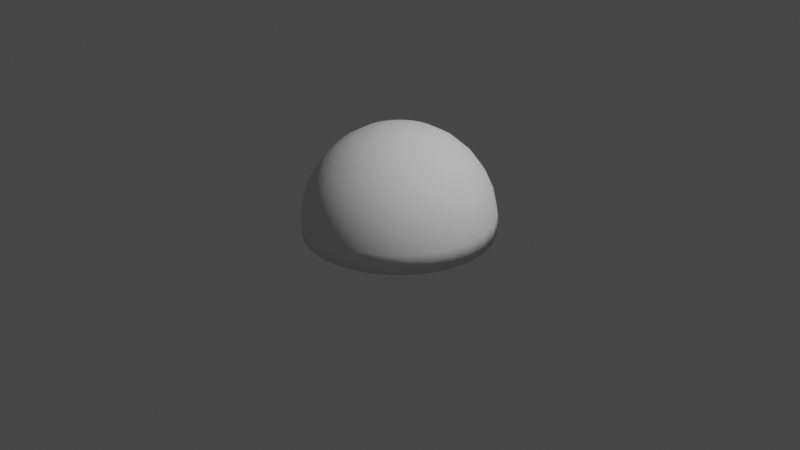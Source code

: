 # Source: Cloud.blend  (saved by Blender 2.81.16; exported with 4.5.12 LTS)
import bpy
from mathutils import Matrix  # noqa: F401  (used for matrix-valued properties, if any)

bpy.ops.wm.read_factory_settings(use_empty=True)
scene = bpy.context.scene
scene.name = 'Scene'

# ---- collections
col_collection = bpy.data.collections.new('Collection'); scene.collection.children.link(col_collection)

# ---- world
world_world = bpy.data.worlds.new('World'); scene.world = world_world
world_world.use_nodes = True; world_world.node_tree.nodes.clear()
_N = world_world.node_tree.nodes; _L = world_world.node_tree.links
n0 = _N.new('ShaderNodeOutputWorld'); n0.name = 'World Output'; n0.location = (300, 300)
n1 = _N.new('ShaderNodeBackground'); n1.name = 'Background'; n1.location = (10, 300)
n1.inputs[0].default_value = (0.05088, 0.05088, 0.05088, 1.0)
_L.new(n1.outputs[0], n0.inputs[0])
n0.is_active_output = True
world_world.color = (0.05088, 0.05088, 0.05088)
world_world.use_sun_shadow = False
world_world.sun_shadow_jitter_overblur = 0.0

# ---- cameras
cam_camera = bpy.data.cameras.new('Camera')
cam_camera.clip_end = 100.0
cam_camera.ortho_scale = 7.314

# ---- lights
light_light = bpy.data.lights.new('Light', 'POINT')
light_light.transmission_factor = 0.0
light_light.energy = 1000.0
light_light.shadow_soft_size = 0.1
light_light.shadow_maximum_resolution = 0.006
light_light.use_absolute_resolution = True

# ---- meshes
me_sphere = bpy.data.meshes.new('Sphere')
me_sphere.from_pydata([(0.0, 0.5878, 0.809), (0.0, 0.7431, 0.6691), (0.0, 0.866, 0.5), (0.0, 0.9511, 0.309), (0.04626, 0.2027, 0.9781), (0.09051, 0.3965, 0.9135), (0.1308, 0.573, 0.809), (0.1654, 0.7245, 0.6691), (0.1927, 0.8443, 0.5), (0.2116, 0.9272, 0.309), (0.2213, 0.9696, 0.1045), (0.2213, 0.9696, -0.1045), (0.09021, 0.1873, 0.9781), (0.1765, 0.3665, 0.9135), (0.255, 0.5296, 0.809), (0.3224, 0.6696, 0.6691), (0.3758, 0.7803, 0.5), (0.4126, 0.8569, 0.309), (0.4315, 0.896, 0.1045), (0.4315, 0.896, -0.1045), (0.1296, 0.1626, 0.9781), (0.2536, 0.318, 0.9135), (0.3665, 0.4595, 0.809), (0.4633, 0.581, 0.6691), (0.54, 0.6771, 0.5), (0.593, 0.7436, 0.309), (0.6201, 0.7775, 0.1045), (0.6201, 0.7775, -0.1045), (0.1626, 0.1296, 0.9781), (0.318, 0.2536, 0.9135), (0.4595, 0.3665, 0.809), (0.581, 0.4633, 0.6691), (0.6771, 0.54, 0.5), (0.7436, 0.593, 0.309), (0.7775, 0.6201, 0.1045), (0.7775, 0.6201, -0.1045), (0.1873, 0.09021, 0.9781), (0.3665, 0.1765, 0.9135), (0.5296, 0.255, 0.809), (0.6696, 0.3224, 0.6691), (0.7803, 0.3758, 0.5), (0.8569, 0.4126, 0.309), (0.896, 0.4315, 0.1045), (0.896, 0.4315, -0.1045), (0.2027, 0.04626, 0.9781), (0.3965, 0.09051, 0.9135), (0.573, 0.1308, 0.809), (0.7245, 0.1654, 0.6691), (0.8443, 0.1927, 0.5), (0.9272, 0.2116, 0.309), (0.9696, 0.2213, 0.1045), (0.9696, 0.2213, -0.1045), (0.2079, -7.297e-08, 0.9781), (0.4067, -1.289e-07, 0.9135), (0.5878, -7.67e-08, 0.809), (0.7431, -6.18e-08, 0.6691), (0.866, -9.16e-08, 0.5), (0.9511, 4.251e-08, 0.309), (0.9945, -9.16e-08, 0.1045), (0.9945, -9.16e-08, -0.1045), (0.2027, -0.04626, 0.9781), (0.3965, -0.09051, 0.9135), (0.573, -0.1308, 0.809), (0.7245, -0.1654, 0.6691), (0.8443, -0.1927, 0.5), (0.9272, -0.2116, 0.309), (0.9696, -0.2213, 0.1045), (0.9696, -0.2213, -0.1045), (0.1873, -0.09021, 0.9781), (0.3665, -0.1765, 0.9135), (0.5296, -0.255, 0.809), (0.6696, -0.3224, 0.6691), (0.7803, -0.3758, 0.5), (0.8569, -0.4126, 0.309), (0.896, -0.4315, 0.1045), (0.896, -0.4315, -0.1045), (0.1626, -0.1296, 0.9781), (0.318, -0.2536, 0.9135), (0.4595, -0.3665, 0.809), (0.581, -0.4633, 0.6691), (0.6771, -0.54, 0.5), (0.7436, -0.593, 0.309), (0.7775, -0.6201, 0.1045), (0.7775, -0.6201, -0.1045), (0.1296, -0.1626, 0.9781), (0.2536, -0.318, 0.9135), (0.3665, -0.4595, 0.809), (0.4633, -0.581, 0.6691), (0.54, -0.6771, 0.5), (0.593, -0.7436, 0.309), (0.6201, -0.7775, 0.1045), (0.6201, -0.7775, -0.1045), (0.09021, -0.1873, 0.9781), (0.1765, -0.3665, 0.9135), (0.255, -0.5296, 0.809), (0.3224, -0.6696, 0.6691), (0.3758, -0.7803, 0.5), (0.4126, -0.8569, 0.309), (0.4315, -0.896, 0.1045), (0.4315, -0.896, -0.1045), (0.04626, -0.2027, 0.9781), (0.09051, -0.3965, 0.9135), (0.1308, -0.573, 0.809), (0.1654, -0.7245, 0.6691), (0.1927, -0.8443, 0.5), (0.2116, -0.9272, 0.309), (0.2213, -0.9696, 0.1045), (0.2213, -0.9696, -0.1045), (-1.776e-14, -1.748e-07, 1.0), (1.2e-08, -0.2079, 0.9781), (-3.27e-08, -0.4067, 0.9135), (-2.525e-08, -0.5878, 0.809), (4.552e-09, -0.7431, 0.6691), (-8.485e-08, -0.866, 0.5), (7.906e-08, -0.9511, 0.309), (-2.525e-08, -0.9945, 0.1045), (-2.525e-08, -0.9945, -0.1045), (-0.04626, -0.2027, 0.9781), (-0.09051, -0.3965, 0.9135), (-0.1308, -0.573, 0.809), (-0.1654, -0.7245, 0.6691), (-0.1927, -0.8443, 0.5), (-0.2116, -0.9272, 0.309), (-0.2213, -0.9696, 0.1045), (-0.2213, -0.9696, -0.1045), (-0.09021, -0.1873, 0.9781), (-0.1765, -0.3665, 0.9135), (-0.255, -0.5296, 0.809), (-0.3224, -0.6696, 0.6691), (-0.3758, -0.7803, 0.5), (-0.4126, -0.8569, 0.309), (-0.4315, -0.896, 0.1045), (-0.4315, -0.896, -0.1045), (-0.1296, -0.1626, 0.9781), (-0.2536, -0.318, 0.9135), (-0.3665, -0.4595, 0.809), (-0.4633, -0.581, 0.6691), (-0.54, -0.6771, 0.5), (-0.593, -0.7436, 0.309), (-0.6201, -0.7775, 0.1045), (-0.6201, -0.7775, -0.1045), (-0.1626, -0.1296, 0.9781), (-0.318, -0.2536, 0.9135), (-0.4595, -0.3665, 0.809), (-0.581, -0.4633, 0.6691), (-0.6771, -0.54, 0.5), (-0.7436, -0.593, 0.309), (-0.7775, -0.6201, 0.1045), (-0.7775, -0.6201, -0.1045), (-0.1873, -0.09021, 0.9781), (-0.3665, -0.1765, 0.9135), (-0.5296, -0.255, 0.809), (-0.6696, -0.3224, 0.6691), (-0.7803, -0.3758, 0.5), (-0.8569, -0.4126, 0.309), (-0.896, -0.4315, 0.1045), (-0.896, -0.4315, -0.1045), (-0.2027, -0.04626, 0.9781), (-0.3965, -0.09051, 0.9135), (-0.573, -0.1308, 0.809), (-0.7245, -0.1654, 0.6691), (-0.8443, -0.1927, 0.5), (-0.9272, -0.2116, 0.309), (-0.9696, -0.2213, 0.1045), (-0.9696, -0.2213, -0.1045), (-0.2079, -6.925e-08, 0.9781), (-0.4067, -6.925e-08, 0.9135), (-0.5878, -3.199e-08, 0.809), (-0.7431, -4.69e-08, 0.6691), (-0.866, -1.709e-08, 0.5), (-0.9511, -1.214e-07, 0.309), (-0.9945, -3.199e-08, 0.1045), (-0.9945, -3.199e-08, -0.1045), (-0.2027, 0.04626, 0.9781), (-0.3965, 0.09051, 0.9135), (-0.573, 0.1308, 0.809), (-0.7245, 0.1654, 0.6691), (-0.8443, 0.1927, 0.5), (-0.9272, 0.2116, 0.309), (-0.9696, 0.2213, 0.1045), (-0.9696, 0.2213, -0.1045), (-0.1873, 0.09021, 0.9781), (-0.3665, 0.1765, 0.9135), (-0.5296, 0.255, 0.809), (-0.6696, 0.3224, 0.6691), (-0.7803, 0.3758, 0.5), (-0.8569, 0.4126, 0.309), (-0.896, 0.4315, 0.1045), (-0.896, 0.4315, -0.1045), (-0.1626, 0.1296, 0.9781), (-0.318, 0.2536, 0.9135), (-0.4595, 0.3665, 0.809), (-0.581, 0.4633, 0.6691), (-0.6771, 0.54, 0.5), (-0.7436, 0.593, 0.309), (-0.7775, 0.6201, 0.1045), (-0.7775, 0.6201, -0.1045), (-0.1296, 0.1626, 0.9781), (-0.2536, 0.318, 0.9135), (-0.3665, 0.4595, 0.809), (-0.4633, 0.581, 0.6691), (-0.54, 0.6771, 0.5), (-0.593, 0.7436, 0.309), (-0.6201, 0.7775, 0.1045), (-0.6201, 0.7775, -0.1045), (-0.09021, 0.1873, 0.9781), (-0.1765, 0.3665, 0.9135), (-0.255, 0.5296, 0.809), (-0.3224, 0.6696, 0.6691), (-0.3758, 0.7803, 0.5), (-0.4126, 0.8569, 0.309), (-0.4315, 0.896, 0.1045), (-0.4315, 0.896, -0.1045), (-0.04626, 0.2027, 0.9781), (-0.09051, 0.3965, 0.9135), (-0.1308, 0.573, 0.809), (-0.1654, 0.7245, 0.6691), (-0.1927, 0.8443, 0.5), (-0.2116, 0.9272, 0.309), (-0.2213, 0.9696, 0.1045), (-0.2213, 0.9696, -0.1045), (2.318e-08, 0.2079, 0.9781), (4.926e-08, 0.4067, 0.9135), (-2.525e-08, 0.9945, 0.1045), (-2.525e-08, 0.9945, -0.1045)], [], [(1, 0, 6, 7), (2, 1, 7, 8), (3, 2, 8, 9), (223, 3, 9, 10), (224, 223, 10, 11), (221, 108, 4), (222, 221, 4, 5), (0, 222, 5, 6), (7, 6, 14, 15), (8, 7, 15, 16), (9, 8, 16, 17), (10, 9, 17, 18), (11, 10, 18, 19), (4, 108, 12), (5, 4, 12, 13), (6, 5, 13, 14), (14, 13, 21, 22), (15, 14, 22, 23), (16, 15, 23, 24), (17, 16, 24, 25), (18, 17, 25, 26), (19, 18, 26, 27), (12, 108, 20), (13, 12, 20, 21), (20, 108, 28), (21, 20, 28, 29), (22, 21, 29, 30), (23, 22, 30, 31), (24, 23, 31, 32), (25, 24, 32, 33), (26, 25, 33, 34), (27, 26, 34, 35), (34, 33, 41, 42), (35, 34, 42, 43), (28, 108, 36), (29, 28, 36, 37), (30, 29, 37, 38), (31, 30, 38, 39), (32, 31, 39, 40), (33, 32, 40, 41), (41, 40, 48, 49), (42, 41, 49, 50), (43, 42, 50, 51), (36, 108, 44), (37, 36, 44, 45), (38, 37, 45, 46), (39, 38, 46, 47), (40, 39, 47, 48), (47, 46, 54, 55), (48, 47, 55, 56), (49, 48, 56, 57), (50, 49, 57, 58), (51, 50, 58, 59), (44, 108, 52), (45, 44, 52, 53), (46, 45, 53, 54), (54, 53, 61, 62), (55, 54, 62, 63), (56, 55, 63, 64), (57, 56, 64, 65), (58, 57, 65, 66), (59, 58, 66, 67), (52, 108, 60), (53, 52, 60, 61), (61, 60, 68, 69), (62, 61, 69, 70), (63, 62, 70, 71), (64, 63, 71, 72), (65, 64, 72, 73), (66, 65, 73, 74), (67, 66, 74, 75), (60, 108, 68), (75, 74, 82, 83), (68, 108, 76), (69, 68, 76, 77), (70, 69, 77, 78), (71, 70, 78, 79), (72, 71, 79, 80), (73, 72, 80, 81), (74, 73, 81, 82), (81, 80, 88, 89), (82, 81, 89, 90), (83, 82, 90, 91), (76, 108, 84), (77, 76, 84, 85), (78, 77, 85, 86), (79, 78, 86, 87), (80, 79, 87, 88), (88, 87, 95, 96), (89, 88, 96, 97), (90, 89, 97, 98), (91, 90, 98, 99), (84, 108, 92), (85, 84, 92, 93), (86, 85, 93, 94), (87, 86, 94, 95), (94, 93, 101, 102), (95, 94, 102, 103), (96, 95, 103, 104), (97, 96, 104, 105), (98, 97, 105, 106), (99, 98, 106, 107), (92, 108, 100), (93, 92, 100, 101), (101, 100, 109, 110), (102, 101, 110, 111), (103, 102, 111, 112), (104, 103, 112, 113), (105, 104, 113, 114), (106, 105, 114, 115), (107, 106, 115, 116), (100, 108, 109), (116, 115, 123, 124), (109, 108, 117), (110, 109, 117, 118), (111, 110, 118, 119), (112, 111, 119, 120), (113, 112, 120, 121), (114, 113, 121, 122), (115, 114, 122, 123), (123, 122, 130, 131), (124, 123, 131, 132), (117, 108, 125), (118, 117, 125, 126), (119, 118, 126, 127), (120, 119, 127, 128), (121, 120, 128, 129), (122, 121, 129, 130), (129, 128, 136, 137), (130, 129, 137, 138), (131, 130, 138, 139), (132, 131, 139, 140), (125, 108, 133), (126, 125, 133, 134), (127, 126, 134, 135), (128, 127, 135, 136), (136, 135, 143, 144), (137, 136, 144, 145), (138, 137, 145, 146), (139, 138, 146, 147), (140, 139, 147, 148), (133, 108, 141), (134, 133, 141, 142), (135, 134, 142, 143), (142, 141, 149, 150), (143, 142, 150, 151), (144, 143, 151, 152), (145, 144, 152, 153), (146, 145, 153, 154), (147, 146, 154, 155), (148, 147, 155, 156), (141, 108, 149), (156, 155, 163, 164), (149, 108, 157), (150, 149, 157, 158), (151, 150, 158, 159), (152, 151, 159, 160), (153, 152, 160, 161), (154, 153, 161, 162), (155, 154, 162, 163), (163, 162, 170, 171), (164, 163, 171, 172), (157, 108, 165), (158, 157, 165, 166), (159, 158, 166, 167), (160, 159, 167, 168), (161, 160, 168, 169), (162, 161, 169, 170), (170, 169, 177, 178), (171, 170, 178, 179), (172, 171, 179, 180), (165, 108, 173), (166, 165, 173, 174), (167, 166, 174, 175), (168, 167, 175, 176), (169, 168, 176, 177), (176, 175, 183, 184), (177, 176, 184, 185), (178, 177, 185, 186), (179, 178, 186, 187), (180, 179, 187, 188), (173, 108, 181), (174, 173, 181, 182), (175, 174, 182, 183), (183, 182, 190, 191), (184, 183, 191, 192), (185, 184, 192, 193), (186, 185, 193, 194), (187, 186, 194, 195), (188, 187, 195, 196), (181, 108, 189), (182, 181, 189, 190), (189, 108, 197), (190, 189, 197, 198), (191, 190, 198, 199), (192, 191, 199, 200), (193, 192, 200, 201), (194, 193, 201, 202), (195, 194, 202, 203), (196, 195, 203, 204), (203, 202, 210, 211), (204, 203, 211, 212), (197, 108, 205), (198, 197, 205, 206), (199, 198, 206, 207), (200, 199, 207, 208), (201, 200, 208, 209), (202, 201, 209, 210), (210, 209, 217, 218), (211, 210, 218, 219), (212, 211, 219, 220), (205, 108, 213), (206, 205, 213, 214), (207, 206, 214, 215), (208, 207, 215, 216), (209, 208, 216, 217), (217, 216, 1, 2), (218, 217, 2, 3), (219, 218, 3, 223), (220, 219, 223, 224), (213, 108, 221), (214, 213, 221, 222), (215, 214, 222, 0), (216, 215, 0, 1), (19, 27, 35, 43, 51, 59, 67, 75, 83, 91, 99, 107, 116, 124, 132, 140, 148, 156, 164, 172, 180, 188, 196, 204, 212, 220, 224, 11)])
me_sphere.polygons.foreach_set('use_smooth', [True] * 225)
_uv = me_sphere.uv_layers.new(name='UVMap')
_uv.uv.foreach_set('vector', [0.5, 0.648, 0.5, 0.6171, 0.5261, 0.6142, 0.5329, 0.6443, 0.5, 0.6725, 0.5, 0.648, 0.5329, 0.6443, 0.5384, 0.6682, 0.5, 0.6895, 0.5, 0.6725, 0.5384, 0.6682, 0.5422, 0.6847, 0.5, 0.6981, 0.5, 0.6895, 0.5422, 0.6847, 0.5441, 0.6932, 0.5, 0.6981, 0.5, 0.6981, 0.5441, 0.6932, 0.5441, 0.6932, 0.5, 0.5414, 0.5, 0.5, 0.5092, 0.5404, 0.5, 0.581, 0.5, 0.5414, 0.5092, 0.5404, 0.518, 0.579, 0.5, 0.6171, 0.5, 0.581, 0.518, 0.579, 0.5261, 0.6142, 0.5329, 0.6443, 0.5261, 0.6142, 0.5508, 0.6055, 0.5642, 0.6334, 0.5384, 0.6682, 0.5329, 0.6443, 0.5642, 0.6334, 0.5749, 0.6554, 0.5422, 0.6847, 0.5384, 0.6682, 0.5749, 0.6554, 0.5822, 0.6707, 0.5441, 0.6932, 0.5422, 0.6847, 0.5822, 0.6707, 0.586, 0.6785, 0.5441, 0.6932, 0.5441, 0.6932, 0.586, 0.6785, 0.586, 0.6785, 0.5092, 0.5404, 0.5, 0.5, 0.518, 0.5373, 0.518, 0.579, 0.5092, 0.5404, 0.518, 0.5373, 0.5352, 0.573, 0.5261, 0.6142, 0.518, 0.579, 0.5352, 0.573, 0.5508, 0.6055, 0.5508, 0.6055, 0.5352, 0.573, 0.5505, 0.5634, 0.573, 0.5915, 0.5642, 0.6334, 0.5508, 0.6055, 0.573, 0.5915, 0.5923, 0.6157, 0.5749, 0.6554, 0.5642, 0.6334, 0.5923, 0.6157, 0.6076, 0.6349, 0.5822, 0.6707, 0.5749, 0.6554, 0.6076, 0.6349, 0.6181, 0.6481, 0.586, 0.6785, 0.5822, 0.6707, 0.6181, 0.6481, 0.6235, 0.6549, 0.586, 0.6785, 0.586, 0.6785, 0.6235, 0.6549, 0.6235, 0.6549, 0.518, 0.5373, 0.5, 0.5, 0.5258, 0.5324, 0.5352, 0.573, 0.518, 0.5373, 0.5258, 0.5324, 0.5505, 0.5634, 0.5258, 0.5324, 0.5, 0.5, 0.5324, 0.5258, 0.5505, 0.5634, 0.5258, 0.5324, 0.5324, 0.5258, 0.5634, 0.5505, 0.573, 0.5915, 0.5505, 0.5634, 0.5634, 0.5505, 0.5915, 0.573, 0.5923, 0.6157, 0.573, 0.5915, 0.5915, 0.573, 0.6157, 0.5923, 0.6076, 0.6349, 0.5923, 0.6157, 0.6157, 0.5923, 0.6349, 0.6076, 0.6181, 0.6481, 0.6076, 0.6349, 0.6349, 0.6076, 0.6481, 0.6181, 0.6235, 0.6549, 0.6181, 0.6481, 0.6481, 0.6181, 0.6549, 0.6235, 0.6235, 0.6549, 0.6235, 0.6549, 0.6549, 0.6235, 0.6549, 0.6235, 0.6549, 0.6235, 0.6481, 0.6181, 0.6707, 0.5822, 0.6785, 0.586, 0.6549, 0.6235, 0.6549, 0.6235, 0.6785, 0.586, 0.6785, 0.586, 0.5324, 0.5258, 0.5, 0.5, 0.5373, 0.518, 0.5634, 0.5505, 0.5324, 0.5258, 0.5373, 0.518, 0.573, 0.5352, 0.5915, 0.573, 0.5634, 0.5505, 0.573, 0.5352, 0.6055, 0.5508, 0.6157, 0.5923, 0.5915, 0.573, 0.6055, 0.5508, 0.6334, 0.5642, 0.6349, 0.6076, 0.6157, 0.5923, 0.6334, 0.5642, 0.6554, 0.5749, 0.6481, 0.6181, 0.6349, 0.6076, 0.6554, 0.5749, 0.6707, 0.5822, 0.6707, 0.5822, 0.6554, 0.5749, 0.6682, 0.5384, 0.6847, 0.5422, 0.6785, 0.586, 0.6707, 0.5822, 0.6847, 0.5422, 0.6932, 0.5441, 0.6785, 0.586, 0.6785, 0.586, 0.6932, 0.5441, 0.6932, 0.5441, 0.5373, 0.518, 0.5, 0.5, 0.5404, 0.5092, 0.573, 0.5352, 0.5373, 0.518, 0.5404, 0.5092, 0.579, 0.518, 0.6055, 0.5508, 0.573, 0.5352, 0.579, 0.518, 0.6142, 0.5261, 0.6334, 0.5642, 0.6055, 0.5508, 0.6142, 0.5261, 0.6443, 0.5329, 0.6554, 0.5749, 0.6334, 0.5642, 0.6443, 0.5329, 0.6682, 0.5384, 0.6443, 0.5329, 0.6142, 0.5261, 0.6171, 0.5, 0.648, 0.5, 0.6682, 0.5384, 0.6443, 0.5329, 0.648, 0.5, 0.6725, 0.5, 0.6847, 0.5422, 0.6682, 0.5384, 0.6725, 0.5, 0.6895, 0.5, 0.6932, 0.5441, 0.6847, 0.5422, 0.6895, 0.5, 0.6981, 0.5, 0.6932, 0.5441, 0.6932, 0.5441, 0.6981, 0.5, 0.6981, 0.5, 0.5404, 0.5092, 0.5, 0.5, 0.5414, 0.5, 0.579, 0.518, 0.5404, 0.5092, 0.5414, 0.5, 0.581, 0.5, 0.6142, 0.5261, 0.579, 0.518, 0.581, 0.5, 0.6171, 0.5, 0.6171, 0.5, 0.581, 0.5, 0.579, 0.482, 0.6142, 0.4739, 0.648, 0.5, 0.6171, 0.5, 0.6142, 0.4739, 0.6443, 0.4671, 0.6725, 0.5, 0.648, 0.5, 0.6443, 0.4671, 0.6682, 0.4616, 0.6895, 0.5, 0.6725, 0.5, 0.6682, 0.4616, 0.6847, 0.4578, 0.6981, 0.5, 0.6895, 0.5, 0.6847, 0.4578, 0.6932, 0.4559, 0.6981, 0.5, 0.6981, 0.5, 0.6932, 0.4559, 0.6932, 0.4559, 0.5414, 0.5, 0.5, 0.5, 0.5404, 0.4908, 0.581, 0.5, 0.5414, 0.5, 0.5404, 0.4908, 0.579, 0.482, 0.579, 0.482, 0.5404, 0.4908, 0.5373, 0.482, 0.573, 0.4648, 0.6142, 0.4739, 0.579, 0.482, 0.573, 0.4648, 0.6055, 0.4492, 0.6443, 0.4671, 0.6142, 0.4739, 0.6055, 0.4492, 0.6334, 0.4358, 0.6682, 0.4616, 0.6443, 0.4671, 0.6334, 0.4358, 0.6554, 0.4251, 0.6847, 0.4578, 0.6682, 0.4616, 0.6554, 0.4251, 0.6707, 0.4178, 0.6932, 0.4559, 0.6847, 0.4578, 0.6707, 0.4178, 0.6785, 0.414, 0.6932, 0.4559, 0.6932, 0.4559, 0.6785, 0.414, 0.6785, 0.414, 0.5404, 0.4908, 0.5, 0.5, 0.5373, 0.482, 0.6785, 0.414, 0.6785, 0.414, 0.6549, 0.3765, 0.6549, 0.3765, 0.5373, 0.482, 0.5, 0.5, 0.5324, 0.4742, 0.573, 0.4648, 0.5373, 0.482, 0.5324, 0.4742, 0.5634, 0.4495, 0.6055, 0.4492, 0.573, 0.4648, 0.5634, 0.4495, 0.5915, 0.427, 0.6334, 0.4358, 0.6055, 0.4492, 0.5915, 0.427, 0.6157, 0.4077, 0.6554, 0.4251, 0.6334, 0.4358, 0.6157, 0.4077, 0.6349, 0.3924, 0.6707, 0.4178, 0.6554, 0.4251, 0.6349, 0.3924, 0.6481, 0.3819, 0.6785, 0.414, 0.6707, 0.4178, 0.6481, 0.3819, 0.6549, 0.3765, 0.6481, 0.3819, 0.6349, 0.3924, 0.6076, 0.3651, 0.6181, 0.3519, 0.6549, 0.3765, 0.6481, 0.3819, 0.6181, 0.3519, 0.6235, 0.3451, 0.6549, 0.3765, 0.6549, 0.3765, 0.6235, 0.3451, 0.6235, 0.3451, 0.5324, 0.4742, 0.5, 0.5, 0.5258, 0.4676, 0.5634, 0.4495, 0.5324, 0.4742, 0.5258, 0.4676, 0.5505, 0.4366, 0.5915, 0.427, 0.5634, 0.4495, 0.5505, 0.4366, 0.573, 0.4085, 0.6157, 0.4077, 0.5915, 0.427, 0.573, 0.4085, 0.5923, 0.3843, 0.6349, 0.3924, 0.6157, 0.4077, 0.5923, 0.3843, 0.6076, 0.3651, 0.6076, 0.3651, 0.5923, 0.3843, 0.5642, 0.3666, 0.5749, 0.3446, 0.6181, 0.3519, 0.6076, 0.3651, 0.5749, 0.3446, 0.5822, 0.3293, 0.6235, 0.3451, 0.6181, 0.3519, 0.5822, 0.3293, 0.586, 0.3215, 0.6235, 0.3451, 0.6235, 0.3451, 0.586, 0.3215, 0.586, 0.3215, 0.5258, 0.4676, 0.5, 0.5, 0.518, 0.4627, 0.5505, 0.4366, 0.5258, 0.4676, 0.518, 0.4627, 0.5352, 0.427, 0.573, 0.4085, 0.5505, 0.4366, 0.5352, 0.427, 0.5508, 0.3945, 0.5923, 0.3843, 0.573, 0.4085, 0.5508, 0.3945, 0.5642, 0.3666, 0.5508, 0.3945, 0.5352, 0.427, 0.518, 0.421, 0.5261, 0.3858, 0.5642, 0.3666, 0.5508, 0.3945, 0.5261, 0.3858, 0.5329, 0.3557, 0.5749, 0.3446, 0.5642, 0.3666, 0.5329, 0.3557, 0.5384, 0.3318, 0.5822, 0.3293, 0.5749, 0.3446, 0.5384, 0.3318, 0.5422, 0.3153, 0.586, 0.3215, 0.5822, 0.3293, 0.5422, 0.3153, 0.5441, 0.3068, 0.586, 0.3215, 0.586, 0.3215, 0.5441, 0.3068, 0.5441, 0.3068, 0.518, 0.4627, 0.5, 0.5, 0.5092, 0.4596, 0.5352, 0.427, 0.518, 0.4627, 0.5092, 0.4596, 0.518, 0.421, 0.518, 0.421, 0.5092, 0.4596, 0.5, 0.4586, 0.5, 0.419, 0.5261, 0.3858, 0.518, 0.421, 0.5, 0.419, 0.5, 0.3829, 0.5329, 0.3557, 0.5261, 0.3858, 0.5, 0.3829, 0.5, 0.352, 0.5384, 0.3318, 0.5329, 0.3557, 0.5, 0.352, 0.5, 0.3275, 0.5422, 0.3153, 0.5384, 0.3318, 0.5, 0.3275, 0.5, 0.3105, 0.5441, 0.3068, 0.5422, 0.3153, 0.5, 0.3105, 0.5, 0.3019, 0.5441, 0.3068, 0.5441, 0.3068, 0.5, 0.3019, 0.5, 0.3019, 0.5092, 0.4596, 0.5, 0.5, 0.5, 0.4586, 0.5, 0.3019, 0.5, 0.3019, 0.4559, 0.3068, 0.4559, 0.3068, 0.5, 0.4586, 0.5, 0.5, 0.4908, 0.4596, 0.5, 0.419, 0.5, 0.4586, 0.4908, 0.4596, 0.482, 0.421, 0.5, 0.3829, 0.5, 0.419, 0.482, 0.421, 0.4739, 0.3858, 0.5, 0.352, 0.5, 0.3829, 0.4739, 0.3858, 0.4671, 0.3557, 0.5, 0.3275, 0.5, 0.352, 0.4671, 0.3557, 0.4616, 0.3318, 0.5, 0.3105, 0.5, 0.3275, 0.4616, 0.3318, 0.4578, 0.3153, 0.5, 0.3019, 0.5, 0.3105, 0.4578, 0.3153, 0.4559, 0.3068, 0.4559, 0.3068, 0.4578, 0.3153, 0.4178, 0.3293, 0.414, 0.3215, 0.4559, 0.3068, 0.4559, 0.3068, 0.414, 0.3215, 0.414, 0.3215, 0.4908, 0.4596, 0.5, 0.5, 0.482, 0.4627, 0.482, 0.421, 0.4908, 0.4596, 0.482, 0.4627, 0.4648, 0.427, 0.4739, 0.3858, 0.482, 0.421, 0.4648, 0.427, 0.4492, 0.3945, 0.4671, 0.3557, 0.4739, 0.3858, 0.4492, 0.3945, 0.4358, 0.3666, 0.4616, 0.3318, 0.4671, 0.3557, 0.4358, 0.3666, 0.4251, 0.3446, 0.4578, 0.3153, 0.4616, 0.3318, 0.4251, 0.3446, 0.4178, 0.3293, 0.4251, 0.3446, 0.4358, 0.3666, 0.4077, 0.3843, 0.3924, 0.3651, 0.4178, 0.3293, 0.4251, 0.3446, 0.3924, 0.3651, 0.3819, 0.3519, 0.414, 0.3215, 0.4178, 0.3293, 0.3819, 0.3519, 0.3765, 0.3451, 0.414, 0.3215, 0.414, 0.3215, 0.3765, 0.3451, 0.3765, 0.3451, 0.482, 0.4627, 0.5, 0.5, 0.4742, 0.4676, 0.4648, 0.427, 0.482, 0.4627, 0.4742, 0.4676, 0.4495, 0.4366, 0.4492, 0.3945, 0.4648, 0.427, 0.4495, 0.4366, 0.427, 0.4085, 0.4358, 0.3666, 0.4492, 0.3945, 0.427, 0.4085, 0.4077, 0.3843, 0.4077, 0.3843, 0.427, 0.4085, 0.4085, 0.427, 0.3843, 0.4077, 0.3924, 0.3651, 0.4077, 0.3843, 0.3843, 0.4077, 0.3651, 0.3924, 0.3819, 0.3519, 0.3924, 0.3651, 0.3651, 0.3924, 0.3519, 0.3819, 0.3765, 0.3451, 0.3819, 0.3519, 0.3519, 0.3819, 0.3451, 0.3765, 0.3765, 0.3451, 0.3765, 0.3451, 0.3451, 0.3765, 0.3451, 0.3765, 0.4742, 0.4676, 0.5, 0.5, 0.4676, 0.4742, 0.4495, 0.4366, 0.4742, 0.4676, 0.4676, 0.4742, 0.4366, 0.4495, 0.427, 0.4085, 0.4495, 0.4366, 0.4366, 0.4495, 0.4085, 0.427, 0.4366, 0.4495, 0.4676, 0.4742, 0.4627, 0.482, 0.427, 0.4648, 0.4085, 0.427, 0.4366, 0.4495, 0.427, 0.4648, 0.3945, 0.4492, 0.3843, 0.4077, 0.4085, 0.427, 0.3945, 0.4492, 0.3666, 0.4358, 0.3651, 0.3924, 0.3843, 0.4077, 0.3666, 0.4358, 0.3446, 0.4251, 0.3519, 0.3819, 0.3651, 0.3924, 0.3446, 0.4251, 0.3293, 0.4178, 0.3451, 0.3765, 0.3519, 0.3819, 0.3293, 0.4178, 0.3215, 0.414, 0.3451, 0.3765, 0.3451, 0.3765, 0.3215, 0.414, 0.3215, 0.414, 0.4676, 0.4742, 0.5, 0.5, 0.4627, 0.482, 0.3215, 0.414, 0.3215, 0.414, 0.3068, 0.4559, 0.3068, 0.4559, 0.4627, 0.482, 0.5, 0.5, 0.4596, 0.4908, 0.427, 0.4648, 0.4627, 0.482, 0.4596, 0.4908, 0.421, 0.482, 0.3945, 0.4492, 0.427, 0.4648, 0.421, 0.482, 0.3858, 0.4739, 0.3666, 0.4358, 0.3945, 0.4492, 0.3858, 0.4739, 0.3557, 0.4671, 0.3446, 0.4251, 0.3666, 0.4358, 0.3557, 0.4671, 0.3318, 0.4616, 0.3293, 0.4178, 0.3446, 0.4251, 0.3318, 0.4616, 0.3153, 0.4578, 0.3215, 0.414, 0.3293, 0.4178, 0.3153, 0.4578, 0.3068, 0.4559, 0.3068, 0.4559, 0.3153, 0.4578, 0.3105, 0.5, 0.3019, 0.5, 0.3068, 0.4559, 0.3068, 0.4559, 0.3019, 0.5, 0.3019, 0.5, 0.4596, 0.4908, 0.5, 0.5, 0.4586, 0.5, 0.421, 0.482, 0.4596, 0.4908, 0.4586, 0.5, 0.419, 0.5, 0.3858, 0.4739, 0.421, 0.482, 0.419, 0.5, 0.3829, 0.5, 0.3557, 0.4671, 0.3858, 0.4739, 0.3829, 0.5, 0.352, 0.5, 0.3318, 0.4616, 0.3557, 0.4671, 0.352, 0.5, 0.3275, 0.5, 0.3153, 0.4578, 0.3318, 0.4616, 0.3275, 0.5, 0.3105, 0.5, 0.3105, 0.5, 0.3275, 0.5, 0.3318, 0.5384, 0.3153, 0.5422, 0.3019, 0.5, 0.3105, 0.5, 0.3153, 0.5422, 0.3068, 0.5441, 0.3019, 0.5, 0.3019, 0.5, 0.3068, 0.5441, 0.3068, 0.5441, 0.4586, 0.5, 0.5, 0.5, 0.4596, 0.5092, 0.419, 0.5, 0.4586, 0.5, 0.4596, 0.5092, 0.421, 0.518, 0.3829, 0.5, 0.419, 0.5, 0.421, 0.518, 0.3858, 0.5261, 0.352, 0.5, 0.3829, 0.5, 0.3858, 0.5261, 0.3557, 0.5329, 0.3275, 0.5, 0.352, 0.5, 0.3557, 0.5329, 0.3318, 0.5384, 0.3557, 0.5329, 0.3858, 0.5261, 0.3945, 0.5508, 0.3666, 0.5642, 0.3318, 0.5384, 0.3557, 0.5329, 0.3666, 0.5642, 0.3446, 0.5749, 0.3153, 0.5422, 0.3318, 0.5384, 0.3446, 0.5749, 0.3293, 0.5822, 0.3068, 0.5441, 0.3153, 0.5422, 0.3293, 0.5822, 0.3215, 0.586, 0.3068, 0.5441, 0.3068, 0.5441, 0.3215, 0.586, 0.3215, 0.586, 0.4596, 0.5092, 0.5, 0.5, 0.4627, 0.518, 0.421, 0.518, 0.4596, 0.5092, 0.4627, 0.518, 0.427, 0.5352, 0.3858, 0.5261, 0.421, 0.518, 0.427, 0.5352, 0.3945, 0.5508, 0.3945, 0.5508, 0.427, 0.5352, 0.4366, 0.5505, 0.4085, 0.573, 0.3666, 0.5642, 0.3945, 0.5508, 0.4085, 0.573, 0.3843, 0.5923, 0.3446, 0.5749, 0.3666, 0.5642, 0.3843, 0.5923, 0.3651, 0.6076, 0.3293, 0.5822, 0.3446, 0.5749, 0.3651, 0.6076, 0.3519, 0.6181, 0.3215, 0.586, 0.3293, 0.5822, 0.3519, 0.6181, 0.3451, 0.6235, 0.3215, 0.586, 0.3215, 0.586, 0.3451, 0.6235, 0.3451, 0.6235, 0.4627, 0.518, 0.5, 0.5, 0.4676, 0.5258, 0.427, 0.5352, 0.4627, 0.518, 0.4676, 0.5258, 0.4366, 0.5505, 0.4676, 0.5258, 0.5, 0.5, 0.4742, 0.5324, 0.4366, 0.5505, 0.4676, 0.5258, 0.4742, 0.5324, 0.4495, 0.5634, 0.4085, 0.573, 0.4366, 0.5505, 0.4495, 0.5634, 0.427, 0.5915, 0.3843, 0.5923, 0.4085, 0.573, 0.427, 0.5915, 0.4077, 0.6157, 0.3651, 0.6076, 0.3843, 0.5923, 0.4077, 0.6157, 0.3924, 0.6349, 0.3519, 0.6181, 0.3651, 0.6076, 0.3924, 0.6349, 0.3819, 0.6481, 0.3451, 0.6235, 0.3519, 0.6181, 0.3819, 0.6481, 0.3765, 0.6549, 0.3451, 0.6235, 0.3451, 0.6235, 0.3765, 0.6549, 0.3765, 0.6549, 0.3765, 0.6549, 0.3819, 0.6481, 0.4178, 0.6707, 0.414, 0.6785, 0.3765, 0.6549, 0.3765, 0.6549, 0.414, 0.6785, 0.414, 0.6785, 0.4742, 0.5324, 0.5, 0.5, 0.482, 0.5373, 0.4495, 0.5634, 0.4742, 0.5324, 0.482, 0.5373, 0.4648, 0.573, 0.427, 0.5915, 0.4495, 0.5634, 0.4648, 0.573, 0.4492, 0.6055, 0.4077, 0.6157, 0.427, 0.5915, 0.4492, 0.6055, 0.4358, 0.6334, 0.3924, 0.6349, 0.4077, 0.6157, 0.4358, 0.6334, 0.4251, 0.6554, 0.3819, 0.6481, 0.3924, 0.6349, 0.4251, 0.6554, 0.4178, 0.6707, 0.4178, 0.6707, 0.4251, 0.6554, 0.4616, 0.6682, 0.4578, 0.6847, 0.414, 0.6785, 0.4178, 0.6707, 0.4578, 0.6847, 0.4559, 0.6932, 0.414, 0.6785, 0.414, 0.6785, 0.4559, 0.6932, 0.4559, 0.6932, 0.482, 0.5373, 0.5, 0.5, 0.4908, 0.5404, 0.4648, 0.573, 0.482, 0.5373, 0.4908, 0.5404, 0.482, 0.579, 0.4492, 0.6055, 0.4648, 0.573, 0.482, 0.579, 0.4739, 0.6142, 0.4358, 0.6334, 0.4492, 0.6055, 0.4739, 0.6142, 0.4671, 0.6443, 0.4251, 0.6554, 0.4358, 0.6334, 0.4671, 0.6443, 0.4616, 0.6682, 0.4616, 0.6682, 0.4671, 0.6443, 0.5, 0.648, 0.5, 0.6725, 0.4578, 0.6847, 0.4616, 0.6682, 0.5, 0.6725, 0.5, 0.6895, 0.4559, 0.6932, 0.4578, 0.6847, 0.5, 0.6895, 0.5, 0.6981, 0.4559, 0.6932, 0.4559, 0.6932, 0.5, 0.6981, 0.5, 0.6981, 0.4908, 0.5404, 0.5, 0.5, 0.5, 0.5414, 0.482, 0.579, 0.4908, 0.5404, 0.5, 0.5414, 0.5, 0.581, 0.4739, 0.6142, 0.482, 0.579, 0.5, 0.581, 0.5, 0.6171, 0.4671, 0.6443, 0.4739, 0.6142, 0.5, 0.6171, 0.5, 0.648, 0.586, 0.6785, 0.6235, 0.6549, 0.6549, 0.6235, 0.6785, 0.586, 0.6932, 0.5441, 0.6981, 0.5, 0.6932, 0.4559, 0.6785, 0.414, 0.6549, 0.3765, 0.6235, 0.3451, 0.586, 0.3215, 0.5441, 0.3068, 0.5, 0.3019, 0.4559, 0.3068, 0.414, 0.3215, 0.3765, 0.3451, 0.3451, 0.3765, 0.3215, 0.414, 0.3068, 0.4559, 0.3019, 0.5, 0.3068, 0.5441, 0.3215, 0.586, 0.3451, 0.6235, 0.3765, 0.6549, 0.414, 0.6785, 0.4559, 0.6932, 0.5, 0.6981, 0.5441, 0.6932])
me_sphere.use_remesh_fix_poles = True
me_sphere.use_remesh_preserve_attributes = False
me_sphere.use_mirror_vertex_groups = False
me_sphere.update()

# ---- objects
ob_light = bpy.data.objects.new('Light', light_light)
ob_camera = bpy.data.objects.new('Camera', cam_camera)
ob_sphere = bpy.data.objects.new('Sphere', me_sphere)

# ---- transforms, parenting, visibility, modifiers, constraints
ob_light.location = (4.076, 1.005, 5.904)
ob_light.rotation_euler = (0.6503, 0.05522, 1.866)
ob_light.lock_rotations_4d = False
ob_light.empty_display_type = 'ARROWS'
ob_light.color = (0.0, 0.0, 0.0, 0.0)
ob_light.lineart.crease_threshold = 0.0
ob_camera.location = (7.359, -6.926, 4.958)
ob_camera.rotation_euler = (1.109, 0.0, 0.8149)
ob_camera.lock_rotations_4d = False
ob_camera.empty_display_type = 'ARROWS'
ob_camera.color = (0.0, 0.0, 0.0, 0.0)
ob_camera.display_type = 'WIRE'
ob_camera.lineart.crease_threshold = 0.0
ob_sphere.location = (0.0, 0.0, 0.0)
ob_sphere.lineart.crease_threshold = 0.0

# ---- collection membership
col_collection.objects.link(ob_light)
col_collection.objects.link(ob_camera)
col_collection.objects.link(ob_sphere)

# ---- scene / render settings (as saved in the file)
scene.camera = ob_camera
scene.frame_start = 1; scene.frame_end = 250; scene.frame_set(1)
scene.render.engine = 'BLENDER_EEVEE_NEXT'
scene.cycles.use_denoising = False
scene.cycles.samples = 128
scene.cycles.sampling_pattern = 'TABULATED_SOBOL'
scene.cycles.use_adaptive_sampling = False
scene.cycles.use_light_tree = False
scene.view_settings.view_transform = 'Filmic'
bpy.context.view_layer.update()
